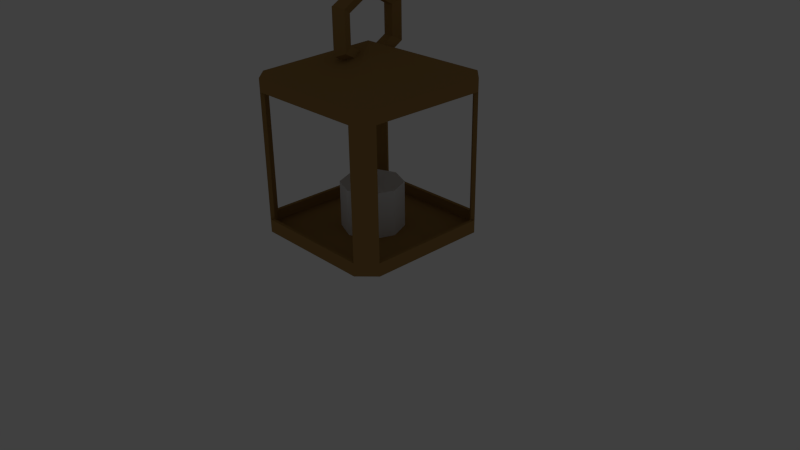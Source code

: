 # Source: lantern.blend  (saved by Blender 2.74.0; exported with 4.5.12 LTS)
import bpy
from mathutils import Matrix  # noqa: F401  (used for matrix-valued properties, if any)

bpy.ops.wm.read_factory_settings(use_empty=True)
scene = bpy.context.scene
scene.name = 'Scene'

# ---- collections
col_collection_1 = bpy.data.collections.new('Collection 1'); scene.collection.children.link(col_collection_1)
col_collection_1.hide_render = True
col_collection_1.hide_viewport = True
col_collection_10 = bpy.data.collections.new('Collection 10'); scene.collection.children.link(col_collection_10)
col_collection_20 = bpy.data.collections.new('Collection 20'); scene.collection.children.link(col_collection_20)
col_collection_20.hide_render = True
col_collection_20.hide_viewport = True

# ---- materials (node trees are filled in below, after node groups)
mat_material_002 = bpy.data.materials.new('Material.002')
mat_material_002.alpha_threshold = 0.0
mat_material_002.use_transparent_shadow = False
mat_material_002.diffuse_color = (0.3757, 0.2197, 0.07071, 1.0)
mat_material_002.roughness = 0.5
mat_material = bpy.data.materials.new('Material')
mat_material.alpha_threshold = 0.0
mat_material.use_transparent_shadow = False
mat_material.roughness = 0.5
mat_material_001 = bpy.data.materials.new('Material.001')
mat_material_001.alpha_threshold = 0.0
mat_material_001.use_transparent_shadow = False
mat_material_001.diffuse_color = (0.02721, 0.02721, 0.02721, 1.0)
mat_material_001.roughness = 0.5

# ---- material node trees

# ---- world
world_world = bpy.data.worlds.new('World'); scene.world = world_world
world_world.color = (0.05088, 0.05088, 0.05088)
world_world.use_sun_shadow = False
world_world.sun_shadow_jitter_overblur = 0.0
world_world.cycles.sampling_method = 'MANUAL'
world_world.cycles.sample_map_resolution = 256

# ---- cameras
cam_camera = bpy.data.cameras.new('Camera')
cam_camera.clip_end = 100.0
cam_camera.lens = 35.0
cam_camera.sensor_width = 32.0
cam_camera.sensor_height = 18.0
cam_camera.ortho_scale = 7.314
cam_camera.dof.focus_distance = 0.0
cam_camera.dof.aperture_fstop = 128.0

# ---- lights
light_lamp = bpy.data.lights.new('Lamp', 'POINT')
light_lamp.transmission_factor = 0.0
light_lamp.cutoff_distance = 30.0
light_lamp.energy = 100.0
light_lamp.shadow_buffer_clip_start = 1.001
light_lamp.shadow_soft_size = 0.1
light_lamp.shadow_maximum_resolution = 0.006
light_lamp.use_absolute_resolution = True
light_lamp.cycles.use_multiple_importance_sampling = False

# ---- meshes
me_cylinder = bpy.data.meshes.new('Cylinder')
me_cylinder.from_pydata([(0.0, 1.0, -1.0), (0.0, 1.0, 1.0), (0.7071, 0.7071, -1.0), (0.7071, 0.7071, 1.0), (1.0, -4.371e-08, -1.0), (1.0, -4.371e-08, 1.0), (0.7071, -0.7071, -1.0), (0.7071, -0.7071, 1.0), (-8.742e-08, -1.0, -1.0), (-8.742e-08, -1.0, 1.0), (-0.7071, -0.7071, -1.0), (-0.7071, -0.7071, 1.0), (-1.0, 1.192e-08, -1.0), (-1.0, 1.192e-08, 1.0), (-0.7071, 0.7071, -1.0), (-0.7071, 0.7071, 1.0), (-1.066e-08, 0.05289, 1.0), (0.0374, 0.0374, 1.0), (0.05289, 7.991e-09, 1.0), (0.0374, -0.0374, 1.0), (-1.529e-08, -0.05289, 1.0), (-0.0374, -0.0374, 1.0), (-0.05289, 1.093e-08, 1.0), (-0.0374, 0.0374, 1.0), (-1.066e-08, 0.05289, 1.303), (0.0374, 0.0374, 1.303), (0.05289, 7.991e-09, 1.303), (0.0374, -0.0374, 1.303), (-1.529e-08, -0.05289, 1.303), (-0.0374, -0.0374, 1.303), (-0.05289, 1.093e-08, 1.303), (-0.0374, 0.0374, 1.303)], [], [(0, 1, 3, 2), (2, 3, 5, 4), (4, 5, 7, 6), (6, 7, 9, 8), (8, 9, 11, 10), (10, 11, 13, 12), (1, 15, 23, 16), (14, 15, 1, 0), (12, 13, 15, 14), (0, 2, 4, 6, 8, 10, 12, 14), (16, 23, 31, 24), (15, 13, 22, 23), (13, 11, 21, 22), (11, 9, 20, 21), (9, 7, 19, 20), (7, 5, 18, 19), (5, 3, 17, 18), (3, 1, 16, 17), (25, 24, 31, 30, 29, 28, 27, 26), (23, 22, 30, 31), (22, 21, 29, 30), (21, 20, 28, 29), (20, 19, 27, 28), (19, 18, 26, 27), (18, 17, 25, 26), (17, 16, 24, 25)])
me_cylinder.use_remesh_preserve_volume = False
me_cylinder.use_remesh_preserve_attributes = False
me_cylinder.use_mirror_vertex_groups = False
me_cylinder.update()
me_torus_001 = bpy.data.meshes.new('Torus.001')
me_torus_001.from_pydata([(0.7552, 0.8571, 0.0), (0.625, 1.083, 0.0), (0.5386, 0.9329, 0.2378), (0.6848, 0.6797, 0.2378), (0.7552, 0.8571, 1.473e-07), (0.6848, 0.6797, -0.2378), (0.5386, 0.9329, -0.2378), (-0.625, 1.083, 0.0), (-0.5386, 0.9329, 0.2378), (0.3989, 0.6909, 0.1469), (0.571, 0.3928, 0.1469), (0.571, 0.3928, -0.1469), (0.3989, 0.6909, -0.1469), (-0.5386, 0.9329, -0.2378), (-1.25, 1.093e-07, 0.0), (-1.077, 9.418e-08, 0.2378), (-0.3989, 0.6909, 0.1469), (0.571, 0.3928, 5.054e-08), (-0.3989, 0.6909, -0.1469), (-1.077, 9.418e-08, -0.2378), (-0.625, -1.083, 0.0), (-0.5386, -0.9329, 0.2378), (-0.7977, 6.974e-08, 0.1469), (-0.7977, 6.974e-08, -0.1469), (-0.5386, -0.9329, -0.2378), (0.625, -1.083, 0.0), (0.5386, -0.9329, 0.2378), (-0.3989, -0.6909, 0.1469), (-0.3989, -0.6909, -0.1469), (0.5386, -0.9329, -0.2378), (0.7552, -0.8571, 0.0), (0.6848, -0.6797, 0.2378), (0.3989, -0.6909, 0.1469), (0.3989, -0.6909, -0.1469), (0.6848, -0.6797, -0.2378), (0.7552, -0.8571, -1.592e-07), (0.571, -0.3928, 0.1469), (0.571, -0.3928, -0.1469), (0.571, -0.3928, -8.993e-08), (1.658, 2.19, 1.733), (1.284, 2.19, 1.733), (1.284, 1.733, 2.19), (1.658, 1.733, 2.19), (5.262, 2.19, 1.733), (5.262, 1.733, 2.19), (1.658, 2.19, 3.969e-07), (1.284, 2.19, 4.252e-07), (0.4151, 3.263e-08, -3.134e-08), (1.658, -1.733, 2.19), (1.284, -1.733, 2.19), (5.635, 1.733, 2.19), (5.635, 2.19, 1.733), (5.262, 2.095, 1.677), (1.658, 2.095, 1.677), (1.658, 1.677, 2.095), (5.262, 1.677, 2.095), (1.658, 2.095, -1.252e-07), (1.658, 2.19, -1.733), (1.284, 2.19, -1.733), (1.284, -2.19, 1.733), (1.658, -2.19, 1.733), (1.658, -1.677, 2.095), (5.262, 2.19, -1.733), (5.635, 2.19, -1.733), (5.262, -1.733, 2.19), (5.635, -1.733, 2.19), (6.504, 3.263e-08, -2.3e-07), (5.262, 2.095, -1.677), (5.262, -1.677, 2.095), (1.658, 2.095, -1.677), (1.342, 2.104, 1.696), (1.342, 2.104, 4.208e-07), (1.658, 1.733, -2.19), (1.284, 1.733, -2.19), (1.284, -2.19, -3.58e-07), (1.658, -2.19, -3.862e-07), (5.262, -2.19, 1.733), (1.342, -1.696, 2.104), (1.342, 1.696, 2.104), (5.635, 1.733, -2.19), (5.262, 1.733, -2.19), (5.635, -2.19, 1.733), (5.577, 2.104, -1.696), (5.577, 2.104, 1.696), (5.577, 1.696, 2.104), (5.577, -1.696, 2.104), (1.342, 2.104, -1.696), (0.5246, 3.263e-08, -3.961e-08), (1.658, -1.733, -2.19), (1.284, -1.733, -2.19), (1.658, -2.095, -3.862e-07), (1.658, -2.095, 1.677), (1.284, -2.19, -1.733), (1.658, -2.19, -1.733), (5.262, -2.095, 1.677), (1.342, -2.104, 1.696), (5.635, -1.733, -2.19), (5.262, -1.733, -2.19), (5.262, -2.19, -1.733), (5.635, -2.19, -1.733), (1.658, 1.677, -2.095), (5.262, 1.677, -2.095), (5.577, 1.696, -2.104), (5.576, 3.263e-08, -1.599e-07), (5.577, -2.104, 1.696), (1.342, 1.696, -2.104), (1.658, -1.677, -2.095), (1.658, -2.095, -1.677), (1.342, -2.104, -3.624e-07), (5.262, -2.095, -1.677), (5.262, -1.677, -2.095), (5.577, -1.696, -2.104), (5.577, -2.104, -1.696), (1.342, -1.696, -2.104), (1.342, -2.104, -1.696)], [], [(0, 1, 2, 3, 4), (5, 6, 1, 0), (1, 7, 8, 2), (3, 2, 9, 10), (11, 12, 6, 5), (6, 13, 7, 1), (7, 14, 15, 8), (2, 8, 16, 9), (10, 9, 12, 11, 17), (12, 18, 13, 6), (13, 19, 14, 7), (14, 20, 21, 15), (8, 15, 22, 16), (9, 16, 18, 12), (18, 23, 19, 13), (19, 24, 20, 14), (20, 25, 26, 21), (15, 21, 27, 22), (16, 22, 23, 18), (23, 28, 24, 19), (24, 29, 25, 20), (25, 30, 31, 26), (21, 26, 32, 27), (22, 27, 28, 23), (28, 33, 29, 24), (29, 34, 35, 30, 25), (26, 31, 36, 32), (27, 32, 33, 28), (33, 37, 34, 29), (32, 36, 38, 37, 33), (39, 40, 41, 42), (43, 39, 42, 44), (45, 46, 40, 39), (40, 47, 41), (48, 42, 41, 49), (43, 44, 50, 51), (39, 43, 52, 53), (44, 42, 54, 55), (45, 39, 53, 56), (57, 58, 46, 45), (47, 40, 46, 4, 3, 10, 17), (49, 41, 47), (49, 59, 60, 48), (42, 48, 61, 54), (62, 43, 51, 63), (64, 65, 50, 44), (51, 50, 66), (43, 62, 67, 52), (55, 54, 53, 52), (64, 44, 55, 68), (57, 45, 56, 69), (53, 70, 71, 56), (57, 72, 73, 58), (58, 47, 17, 11, 5, 0, 4, 46), (47, 59, 49), (60, 59, 74, 75), (60, 76, 64, 48), (48, 64, 68, 61), (77, 78, 54, 61), (63, 79, 80, 62), (63, 51, 66), (64, 76, 81, 65), (65, 66, 50), (62, 57, 69, 67), (82, 83, 52, 67), (83, 84, 55, 52), (54, 78, 70, 53), (55, 84, 85, 68), (56, 71, 86, 69), (57, 62, 80, 72), (72, 88, 89, 73), (58, 73, 47), (59, 47, 38, 36, 31, 30, 35, 74), (60, 75, 90, 91), (75, 74, 92, 93), (76, 60, 91, 94), (61, 68, 94, 91), (61, 91, 95, 77), (87, 78, 77), (66, 79, 63), (80, 79, 96, 97), (76, 98, 99, 81), (65, 81, 66), (100, 101, 67, 69), (67, 101, 102, 82), (103, 83, 82), (103, 84, 83), (78, 87, 70), (84, 103, 85), (85, 104, 94, 68), (86, 105, 100, 69), (72, 80, 101, 100), (88, 72, 100, 106), (88, 93, 92, 89), (73, 89, 47), (47, 92, 74, 35, 34, 37, 38), (75, 93, 107, 90), (90, 108, 95, 91), (98, 76, 94, 109), (77, 95, 87), (79, 66, 96), (80, 97, 110, 101), (97, 96, 99, 98), (81, 99, 66), (110, 111, 102, 101), (82, 102, 103), (103, 104, 85), (104, 112, 109, 94), (87, 105, 86), (105, 113, 106, 100), (97, 88, 106, 110), (97, 98, 93, 88), (89, 92, 47), (93, 98, 109, 107), (107, 114, 108, 90), (96, 66, 99), (109, 112, 111, 110), (111, 103, 102), (103, 112, 104), (87, 113, 105), (113, 114, 107, 106), (106, 107, 109, 110), (112, 103, 111), (87, 114, 113), (87, 95, 108), (114, 87, 108), (87, 86, 71), (70, 87, 71)])
me_torus_001.use_remesh_preserve_volume = False
me_torus_001.use_remesh_preserve_attributes = False
me_torus_001.use_mirror_vertex_groups = False
me_torus_001.update()
me_torus_000 = bpy.data.meshes.new('Torus.000')
me_torus_000.from_pydata([(0.007148, 0.3914, 2.624), (0.007148, 0.4943, 2.684), (0.1157, 0.426, 2.723), (0.1157, 0.3104, 2.656), (0.007148, 0.3914, 2.624), (-0.1014, 0.3104, 2.656), (-0.1014, 0.426, 2.723), (0.007148, 0.4943, 3.255), (0.1157, 0.426, 3.215), (0.07425, 0.3155, 2.787), (0.07425, 0.1794, 2.708), (-0.05996, 0.1794, 2.708), (-0.05996, 0.3155, 2.787), (-0.1014, 0.426, 3.215), (0.007148, 4.99e-08, 3.54), (0.1157, 4.301e-08, 3.461), (0.07425, 0.3155, 3.151), (0.007148, 0.1794, 2.708), (-0.05996, 0.3155, 3.151), (-0.1014, 4.301e-08, 3.461), (0.007148, -0.4943, 3.255), (0.1157, -0.426, 3.215), (0.07425, 3.185e-08, 3.334), (-0.05996, 3.185e-08, 3.334), (-0.1014, -0.426, 3.215), (0.007148, -0.4943, 2.684), (0.1157, -0.426, 2.723), (0.07425, -0.3155, 3.151), (-0.05996, -0.3155, 3.151), (-0.1014, -0.426, 2.723), (0.007148, -0.3914, 2.624), (0.1157, -0.3104, 2.656), (0.07425, -0.3155, 2.787), (-0.05996, -0.3155, 2.787), (-0.1014, -0.3104, 2.656), (0.007148, -0.3914, 2.624), (0.07425, -0.1794, 2.708), (-0.05996, -0.1794, 2.708), (0.007148, -0.1794, 2.708), (0.7984, 1.0, 2.212), (0.7984, 1.0, 2.383), (1.007, 0.7913, 2.383), (1.007, 0.7913, 2.212), (0.7984, 1.0, 0.5665), (1.007, 0.7913, 0.5665), (0.007148, 1.0, 2.212), (0.007148, 1.0, 2.383), (0.007148, 1.49e-08, 2.78), (1.007, -0.7913, 2.212), (1.007, -0.7913, 2.383), (1.007, 0.7913, 0.3958), (0.7984, 1.0, 0.3958), (0.7731, 0.9569, 0.5665), (0.7731, 0.9569, 2.212), (0.964, 0.766, 2.212), (0.964, 0.766, 0.5665), (0.007148, 0.9569, 2.212), (-0.7841, 1.0, 2.212), (-0.7841, 1.0, 2.383), (0.7984, -1.0, 2.383), (0.7984, -1.0, 2.212), (0.964, -0.766, 2.212), (-0.7841, 1.0, 0.5665), (-0.7841, 1.0, 0.3958), (1.007, -0.7913, 0.5665), (1.007, -0.7913, 0.3958), (0.007148, 1.49e-08, -0.0009584), (-0.7588, 0.9569, 0.5665), (0.964, -0.766, 0.5665), (-0.7588, 0.9569, 2.212), (0.7818, 0.961, 2.356), (0.007148, 0.961, 2.356), (-0.9929, 0.7913, 2.212), (-0.9929, 0.7913, 2.383), (0.007148, -1.0, 2.383), (0.007148, -1.0, 2.212), (0.7984, -1.0, 0.5665), (0.9681, -0.7747, 2.356), (0.9681, 0.7747, 2.356), (-0.9929, 0.7913, 0.3958), (-0.9929, 0.7913, 0.5665), (0.7984, -1.0, 0.3958), (-0.7675, 0.961, 0.4223), (0.7818, 0.961, 0.4223), (0.9681, 0.7747, 0.4223), (0.9681, -0.7747, 0.4223), (-0.7675, 0.961, 2.356), (0.007148, 1.49e-08, 2.73), (-0.9929, -0.7913, 2.212), (-0.9929, -0.7913, 2.383), (0.007148, -0.9569, 2.212), (0.7731, -0.9569, 2.212), (-0.7841, -1.0, 2.383), (-0.7841, -1.0, 2.212), (0.7731, -0.9569, 0.5665), (0.7818, -0.961, 2.356), (-0.9929, -0.7913, 0.3958), (-0.9929, -0.7913, 0.5665), (-0.7841, -1.0, 0.5665), (-0.7841, -1.0, 0.3958), (-0.9497, 0.766, 2.212), (-0.9497, 0.766, 0.5665), (-0.9538, 0.7747, 0.4223), (0.007148, 1.49e-08, 0.4229), (0.7818, -0.961, 0.4223), (-0.9538, 0.7747, 2.356), (-0.9497, -0.766, 2.212), (-0.7588, -0.9569, 2.212), (0.007148, -0.961, 2.356), (-0.7588, -0.9569, 0.5665), (-0.9497, -0.766, 0.5665), (-0.9538, -0.7747, 0.4223), (-0.7675, -0.961, 0.4223), (-0.9538, -0.7747, 2.356), (-0.7675, -0.961, 2.356)], [], [(0, 1, 2, 3, 4), (5, 6, 1, 0), (1, 7, 8, 2), (3, 2, 9, 10), (11, 12, 6, 5), (6, 13, 7, 1), (7, 14, 15, 8), (2, 8, 16, 9), (10, 9, 12, 11, 17), (12, 18, 13, 6), (13, 19, 14, 7), (14, 20, 21, 15), (8, 15, 22, 16), (9, 16, 18, 12), (18, 23, 19, 13), (19, 24, 20, 14), (20, 25, 26, 21), (15, 21, 27, 22), (16, 22, 23, 18), (23, 28, 24, 19), (24, 29, 25, 20), (25, 30, 31, 26), (21, 26, 32, 27), (22, 27, 28, 23), (28, 33, 29, 24), (29, 34, 35, 30, 25), (26, 31, 36, 32), (27, 32, 33, 28), (33, 37, 34, 29), (32, 36, 38, 37, 33), (39, 40, 41, 42), (43, 39, 42, 44), (45, 46, 40, 39), (40, 47, 41), (48, 42, 41, 49), (43, 44, 50, 51), (39, 43, 52, 53), (44, 42, 54, 55), (45, 39, 53, 56), (57, 58, 46, 45), (47, 40, 46, 4, 3, 10, 17), (49, 41, 47), (49, 59, 60, 48), (42, 48, 61, 54), (62, 43, 51, 63), (64, 65, 50, 44), (51, 50, 66), (43, 62, 67, 52), (55, 54, 53, 52), (64, 44, 55, 68), (57, 45, 56, 69), (53, 70, 71, 56), (57, 72, 73, 58), (58, 47, 17, 11, 5, 0, 4, 46), (47, 59, 49), (60, 59, 74, 75), (60, 76, 64, 48), (48, 64, 68, 61), (77, 78, 54, 61), (63, 79, 80, 62), (63, 51, 66), (64, 76, 81, 65), (65, 66, 50), (62, 57, 69, 67), (82, 83, 52, 67), (83, 84, 55, 52), (54, 78, 70, 53), (55, 84, 85, 68), (56, 71, 86, 69), (57, 62, 80, 72), (72, 88, 89, 73), (58, 73, 47), (59, 47, 38, 36, 31, 30, 35, 74), (60, 75, 90, 91), (75, 74, 92, 93), (76, 60, 91, 94), (61, 68, 94, 91), (61, 91, 95, 77), (87, 78, 77), (66, 79, 63), (80, 79, 96, 97), (76, 98, 99, 81), (65, 81, 66), (100, 101, 67, 69), (67, 101, 102, 82), (103, 83, 82), (103, 84, 83), (78, 87, 70), (84, 103, 85), (85, 104, 94, 68), (86, 105, 100, 69), (72, 80, 101, 100), (88, 72, 100, 106), (88, 93, 92, 89), (73, 89, 47), (47, 92, 74, 35, 34, 37, 38), (75, 93, 107, 90), (90, 108, 95, 91), (98, 76, 94, 109), (77, 95, 87), (79, 66, 96), (80, 97, 110, 101), (97, 96, 99, 98), (81, 99, 66), (110, 111, 102, 101), (82, 102, 103), (103, 104, 85), (104, 112, 109, 94), (87, 105, 86), (105, 113, 106, 100), (97, 88, 106, 110), (97, 98, 93, 88), (89, 92, 47), (93, 98, 109, 107), (107, 114, 108, 90), (96, 66, 99), (109, 112, 111, 110), (111, 103, 102), (103, 112, 104), (87, 113, 105), (113, 114, 107, 106), (106, 107, 109, 110), (112, 103, 111), (87, 114, 113), (87, 95, 108), (114, 87, 108), (87, 86, 71), (70, 87, 71)])
me_torus_000.materials.append(mat_material_002)
me_torus_000.use_remesh_preserve_volume = False
me_torus_000.use_remesh_preserve_attributes = False
me_torus_000.use_mirror_vertex_groups = False
me_torus_000.update()
me_cylinder_001 = bpy.data.meshes.new('Cylinder.001')
me_cylinder_001.from_pydata([(0.007148, 0.4013, 0.2205), (0.007148, 0.4013, 1.023), (0.2909, 0.2837, 0.2205), (0.2909, 0.2837, 1.023), (0.4084, -1.754e-08, 0.2205), (0.4084, -1.754e-08, 1.023), (0.2909, -0.2837, 0.2205), (0.2909, -0.2837, 1.023), (0.007148, -0.4013, 0.2205), (0.007148, -0.4013, 1.023), (-0.2766, -0.2837, 0.2205), (-0.2766, -0.2837, 1.023), (-0.3941, 4.785e-09, 0.2205), (-0.3941, 4.785e-09, 1.023), (-0.2766, 0.2837, 0.2205), (-0.2766, 0.2837, 1.023), (0.007148, 0.02122, 1.023), (0.02216, 0.01501, 1.023), (0.02837, 3.206e-09, 1.023), (0.02216, -0.01501, 1.023), (0.007148, -0.02122, 1.023), (-0.00786, -0.01501, 1.023), (-0.01408, 4.387e-09, 1.023), (-0.00786, 0.01501, 1.023), (0.007148, 0.02122, 1.145), (0.02216, 0.01501, 1.145), (0.02837, 3.206e-09, 1.145), (0.02216, -0.01501, 1.145), (0.007148, -0.02122, 1.145), (-0.00786, -0.01501, 1.145), (-0.01408, 4.387e-09, 1.145), (-0.00786, 0.01501, 1.145)], [], [(0, 1, 3, 2), (2, 3, 5, 4), (4, 5, 7, 6), (6, 7, 9, 8), (8, 9, 11, 10), (10, 11, 13, 12), (1, 15, 23, 16), (14, 15, 1, 0), (12, 13, 15, 14), (0, 2, 4, 6, 8, 10, 12, 14), (16, 23, 31, 24), (15, 13, 22, 23), (13, 11, 21, 22), (11, 9, 20, 21), (9, 7, 19, 20), (7, 5, 18, 19), (5, 3, 17, 18), (3, 1, 16, 17), (25, 24, 31, 30, 29, 28, 27, 26), (23, 22, 30, 31), (22, 21, 29, 30), (21, 20, 28, 29), (20, 19, 27, 28), (19, 18, 26, 27), (18, 17, 25, 26), (17, 16, 24, 25)])
me_cylinder_001.polygons.foreach_set('material_index', [0, 0, 0, 0, 0, 0, 0, 0, 0, 0, 1, 0, 0, 0, 0, 0, 0, 0, 1, 1, 1, 1, 1, 1, 1, 1])
me_cylinder_001.materials.append(mat_material)
me_cylinder_001.materials.append(mat_material_001)
me_cylinder_001.use_remesh_preserve_volume = False
me_cylinder_001.use_remesh_preserve_attributes = False
me_cylinder_001.use_mirror_vertex_groups = False
me_cylinder_001.update()
me_plane = bpy.data.meshes.new('Plane')
me_plane.from_pydata([(-0.8229, -0.7913, -1.337e-08), (-0.8229, 0.7913, -1.337e-08), (-0.9935, -0.7913, -4.877e-10), (-0.9935, 0.7913, -4.877e-10), (-0.8229, -1.0, -0.2087), (-0.8229, -1.0, -1.791), (-0.9935, -1.0, -0.2087), (-0.9935, -1.0, -1.791), (-0.8229, 1.0, -1.791), (-0.8229, 1.0, -0.2087), (-0.9935, 1.0, -1.791), (-0.9935, 1.0, -0.2087), (-0.8229, 0.7913, -2.0), (-0.8229, -0.7913, -2.0), (-0.9935, 0.7913, -2.0), (-0.9935, -0.7913, -2.0), (-1.39, 1.49e-08, -1.0), (0.8229, -0.7913, -1.376e-07), (0.8229, 0.7913, -1.376e-07), (0.9935, -0.7913, -1.505e-07), (0.9935, 0.7913, -1.505e-07), (0.8229, -1.0, -0.2087), (0.8229, -1.0, -1.791), (0.9935, -1.0, -0.2087), (0.9935, -1.0, -1.791), (0.8229, 1.0, -1.791), (0.8229, 1.0, -0.2087), (0.9935, 1.0, -1.791), (0.9935, 1.0, -0.2087), (0.8229, 0.7913, -2.0), (0.8229, -0.7913, -2.0), (0.9935, 0.7913, -2.0), (0.9935, -0.7913, -2.0), (1.39, 1.49e-08, -1.0), (-0.8229, -0.766, -0.04314), (-0.8229, 0.766, -0.04314), (-0.9671, -0.7747, -0.03902), (-0.9671, 0.7747, -0.03902), (-0.8229, -0.9569, -0.234), (-0.8229, -0.9569, -1.766), (-0.9671, -0.961, -0.2253), (-0.9671, -0.961, -1.775), (-0.8229, 0.9569, -1.766), (-0.8229, 0.9569, -0.234), (-0.9671, 0.961, -1.775), (-0.9671, 0.961, -0.2253), (-0.8229, 0.766, -1.957), (-0.8229, -0.766, -1.957), (-0.9671, 0.7747, -1.961), (-0.9671, -0.7747, -1.961), (-1.34, 1.49e-08, -1.0), (0.8229, -0.766, -0.04314), (0.8229, 0.766, -0.04314), (0.9671, -0.7747, -0.03902), (0.9671, 0.7747, -0.03902), (0.8229, -0.9569, -0.234), (0.8229, -0.9569, -1.766), (0.9671, -0.961, -0.2253), (0.9671, -0.961, -1.775), (0.8229, 0.9569, -1.766), (0.8229, 0.9569, -0.234), (0.9671, 0.961, -1.775), (0.9671, 0.961, -0.2253), (0.8229, 0.766, -1.957), (0.8229, -0.766, -1.957), (0.9671, 0.7747, -1.961), (0.9671, -0.7747, -1.961), (0.9665, 1.49e-08, -1.0), (-0.9671, -0.961, -1.0), (-0.9935, -1.0, -1.0), (-0.8229, 0.9569, -1.0), (-0.8229, 1.0, -1.0), (-0.8229, -0.9569, -1.0), (-0.9671, 0.961, -1.0), (-0.8229, -1.0, -1.0), (-0.9935, 1.0, -1.0)], [], [(9, 11, 3, 1), (2, 3, 16), (26, 9, 1, 18), (11, 16, 3), (0, 1, 3, 2), (2, 6, 4, 0), (13, 5, 7, 15), (6, 16, 69), (15, 7, 16), (4, 6, 69, 74), (10, 16, 75), (8, 12, 14, 10), (10, 14, 16), (8, 10, 75, 71), (14, 15, 16), (12, 13, 15, 14), (26, 18, 20, 28), (19, 33, 20), (17, 21, 23, 19), (19, 23, 33), (28, 20, 33), (17, 19, 20, 18), (30, 22, 5, 13), (30, 32, 24, 22), (23, 24, 33), (32, 33, 24), (21, 22, 24, 23), (4, 21, 17, 0), (27, 28, 33), (27, 31, 29, 25), (33, 31, 27), (25, 26, 28, 27), (8, 25, 29, 12), (31, 33, 32), (29, 31, 32, 30), (16, 6, 2), (35, 37, 45, 43), (50, 37, 36), (52, 35, 43, 60), (37, 50, 45), (36, 37, 35, 34), (34, 38, 40, 36), (49, 41, 39, 47), (41, 50, 68), (50, 41, 49), (39, 41, 68, 72), (45, 50, 73), (44, 48, 46, 42), (50, 48, 44), (43, 45, 73, 70), (50, 49, 48), (48, 49, 47, 46), (62, 54, 52, 60), (54, 67, 53), (53, 57, 55, 51), (67, 57, 53), (67, 54, 62), (52, 54, 53, 51), (47, 39, 56, 64), (56, 58, 66, 64), (67, 58, 57), (58, 67, 66), (57, 58, 56, 55), (34, 51, 55, 38), (67, 62, 61), (59, 63, 65, 61), (61, 65, 67), (61, 62, 60, 59), (46, 63, 59, 42), (66, 67, 65), (64, 66, 65, 63), (36, 40, 50), (1, 0, 34, 35), (74, 5, 39, 72), (8, 71, 70, 42), (13, 12, 46, 47), (17, 18, 52, 51), (18, 1, 35, 52), (0, 17, 51, 34), (22, 21, 55, 56), (5, 22, 56, 39), (21, 4, 38, 55), (26, 25, 59, 60), (9, 26, 60, 43), (25, 8, 42, 59), (29, 30, 64, 63), (30, 13, 47, 64), (12, 29, 63, 46), (72, 68, 40, 38), (70, 73, 44, 42), (4, 74, 72, 38), (50, 44, 73), (50, 40, 68), (71, 9, 43, 70), (74, 69, 7, 5), (16, 11, 75), (71, 75, 11, 9), (16, 7, 69)])
me_plane.use_remesh_preserve_volume = False
me_plane.use_remesh_preserve_attributes = False
me_plane.use_mirror_vertex_groups = False
me_plane.update()

# ---- objects
ob_cylinder = bpy.data.objects.new('Cylinder', me_cylinder)
ob_empty = bpy.data.objects.new('Empty', None)
ob_torus_001 = bpy.data.objects.new('Torus.001', me_torus_001)
ob_lamp = bpy.data.objects.new('Lamp', light_lamp)
ob_camera = bpy.data.objects.new('Camera', cam_camera)
ob_torus_000 = bpy.data.objects.new('Torus.000', me_torus_000)
ob_cylinder_001 = bpy.data.objects.new('Cylinder.001', me_cylinder_001)
ob_plane = bpy.data.objects.new('Plane', me_plane)

# ---- transforms, parenting, visibility, modifiers, constraints
ob_cylinder.location = (0.0, 0.0, -0.7676)
ob_cylinder.scale = (0.4013, 0.4013, 0.4013)
ob_cylinder.lineart.crease_threshold = 0.0
ob_empty.location = (0.0, 0.0, 0.0)
ob_empty.rotation_euler = (0.0, -0.0, 0.7854)
ob_empty.empty_image_offset = (0.0, 0.0)
ob_empty.lineart.crease_threshold = 0.0
ob_torus_001.location = (0.0, 0.0, 1.58)
ob_torus_001.rotation_euler = (-0.0, 1.571, 0.0)
ob_torus_001.scale = (0.4567, 0.4567, 0.4567)
ob_torus_001.lineart.crease_threshold = 0.0
ob_lamp.location = (4.076, 1.005, 5.904)
ob_lamp.rotation_euler = (0.6503, 0.05522, 1.866)
ob_lamp.lock_rotations_4d = False
ob_lamp.empty_display_type = 'ARROWS'
ob_lamp.color = (0.0, 0.0, 0.0, 0.0)
ob_lamp.lineart.crease_threshold = 0.0
ob_camera.location = (7.481, -6.508, 5.344)
ob_camera.rotation_euler = (1.109, 0.01082, 0.8149)
ob_camera.lock_rotations_4d = False
ob_camera.empty_display_type = 'ARROWS'
ob_camera.color = (0.0, 0.0, 0.0, 0.0)
ob_camera.display_type = 'WIRE'
ob_camera.lineart.crease_threshold = 0.0
ob_torus_000.location = (0.0, 0.0, 0.0)
ob_torus_000.lineart.crease_threshold = 0.0
ob_cylinder_001.location = (0.0, 0.0, 0.0)
ob_cylinder_001.lineart.crease_threshold = 0.0
ob_plane.location = (1.0, 0.0, 0.0)
ob_plane.rotation_euler = (-0.0, 1.571, 0.0)
ob_plane.lineart.crease_threshold = 0.0

# ---- collection membership
col_collection_1.objects.link(ob_cylinder)
col_collection_1.objects.link(ob_empty)
col_collection_1.objects.link(ob_torus_001)
col_collection_1.objects.link(ob_lamp)
col_collection_1.objects.link(ob_camera)
col_collection_10.objects.link(ob_torus_000)
col_collection_10.objects.link(ob_cylinder_001)
col_collection_20.objects.link(ob_plane)

# ---- scene / render settings (as saved in the file)
scene.camera = ob_camera
scene.frame_start = 1; scene.frame_end = 250; scene.frame_set(1)
scene.render.engine = 'BLENDER_EEVEE_NEXT'
scene.render.resolution_percentage = 50
scene.render.dither_intensity = 0.0
scene.cycles.use_denoising = False
scene.cycles.samples = 10
scene.cycles.sampling_pattern = 'TABULATED_SOBOL'
scene.cycles.light_sampling_threshold = 0.0
scene.cycles.use_adaptive_sampling = False
scene.cycles.use_light_tree = False
scene.cycles.blur_glossy = 0.0
scene.cycles.pixel_filter_type = 'GAUSSIAN'
scene.cycles.sample_clamp_indirect = 0.0
scene.view_settings.view_transform = 'Standard'
bpy.context.view_layer.update()
